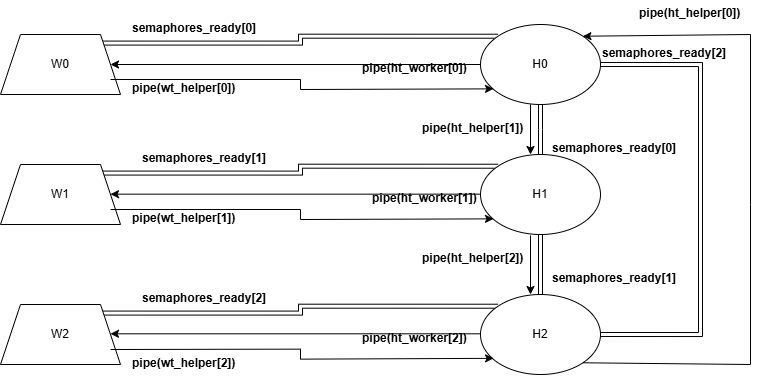

The diagram above was exported from draw.io. Its source (the exported page's mxGraphModel, read from the mxfile embedded in the PNG):
<mxGraphModel dx="1590" dy="761" grid="1" gridSize="10" guides="1" tooltips="1" connect="1" arrows="1" fold="1" page="1" pageScale="1" pageWidth="827" pageHeight="1169" math="0" shadow="0">
  <root>
    <mxCell id="0" />
    <mxCell id="1" parent="0" />
    <mxCell id="abpymUWvpBA-4ARUJ339-13" style="edgeStyle=orthogonalEdgeStyle;rounded=0;orthogonalLoop=1;jettySize=auto;html=1;exitX=1;exitY=0;exitDx=0;exitDy=0;entryX=0;entryY=0;entryDx=0;entryDy=0;shape=link;" parent="1" source="abpymUWvpBA-4ARUJ339-1" target="abpymUWvpBA-4ARUJ339-3" edge="1">
      <mxGeometry relative="1" as="geometry" />
    </mxCell>
    <mxCell id="abpymUWvpBA-4ARUJ339-1" value="" style="shape=trapezoid;perimeter=trapezoidPerimeter;whiteSpace=wrap;html=1;fixedSize=1;" parent="1" vertex="1">
      <mxGeometry x="70" y="140" width="120" height="60" as="geometry" />
    </mxCell>
    <mxCell id="abpymUWvpBA-4ARUJ339-7" style="edgeStyle=orthogonalEdgeStyle;rounded=0;orthogonalLoop=1;jettySize=auto;html=1;exitX=0.5;exitY=1;exitDx=0;exitDy=0;entryX=0.5;entryY=0;entryDx=0;entryDy=0;shape=link;" parent="1" source="abpymUWvpBA-4ARUJ339-3" edge="1">
      <mxGeometry relative="1" as="geometry">
        <mxPoint x="610" y="260" as="targetPoint" />
      </mxGeometry>
    </mxCell>
    <mxCell id="abpymUWvpBA-4ARUJ339-3" value="" style="ellipse;whiteSpace=wrap;html=1;" parent="1" vertex="1">
      <mxGeometry x="550" y="130" width="120" height="80" as="geometry" />
    </mxCell>
    <mxCell id="abpymUWvpBA-4ARUJ339-9" value="" style="edgeStyle=orthogonalEdgeStyle;rounded=0;orthogonalLoop=1;jettySize=auto;html=1;shape=link;" parent="1" edge="1">
      <mxGeometry relative="1" as="geometry">
        <mxPoint x="610" y="340" as="sourcePoint" />
        <mxPoint x="610" y="400" as="targetPoint" />
      </mxGeometry>
    </mxCell>
    <mxCell id="abpymUWvpBA-4ARUJ339-17" style="edgeStyle=orthogonalEdgeStyle;rounded=0;orthogonalLoop=1;jettySize=auto;html=1;exitX=1;exitY=0;exitDx=0;exitDy=0;entryX=0;entryY=0;entryDx=0;entryDy=0;shape=link;" parent="1" source="abpymUWvpBA-4ARUJ339-18" target="abpymUWvpBA-4ARUJ339-19" edge="1">
      <mxGeometry relative="1" as="geometry" />
    </mxCell>
    <mxCell id="abpymUWvpBA-4ARUJ339-18" value="" style="shape=trapezoid;perimeter=trapezoidPerimeter;whiteSpace=wrap;html=1;fixedSize=1;" parent="1" vertex="1">
      <mxGeometry x="70" y="270" width="120" height="60" as="geometry" />
    </mxCell>
    <mxCell id="abpymUWvpBA-4ARUJ339-19" value="" style="ellipse;whiteSpace=wrap;html=1;" parent="1" vertex="1">
      <mxGeometry x="550" y="260" width="120" height="80" as="geometry" />
    </mxCell>
    <mxCell id="abpymUWvpBA-4ARUJ339-21" style="edgeStyle=orthogonalEdgeStyle;rounded=0;orthogonalLoop=1;jettySize=auto;html=1;exitX=1;exitY=0;exitDx=0;exitDy=0;entryX=0;entryY=0;entryDx=0;entryDy=0;shape=link;" parent="1" source="abpymUWvpBA-4ARUJ339-22" target="abpymUWvpBA-4ARUJ339-23" edge="1">
      <mxGeometry relative="1" as="geometry" />
    </mxCell>
    <mxCell id="abpymUWvpBA-4ARUJ339-22" value="" style="shape=trapezoid;perimeter=trapezoidPerimeter;whiteSpace=wrap;html=1;fixedSize=1;" parent="1" vertex="1">
      <mxGeometry x="70" y="410" width="120" height="60" as="geometry" />
    </mxCell>
    <mxCell id="abpymUWvpBA-4ARUJ339-44" style="edgeStyle=orthogonalEdgeStyle;rounded=0;orthogonalLoop=1;jettySize=auto;html=1;exitX=1;exitY=0.5;exitDx=0;exitDy=0;entryX=1;entryY=0.5;entryDx=0;entryDy=0;shape=link;" parent="1" source="abpymUWvpBA-4ARUJ339-23" target="abpymUWvpBA-4ARUJ339-3" edge="1">
      <mxGeometry relative="1" as="geometry">
        <Array as="points">
          <mxPoint x="770" y="440" />
          <mxPoint x="770" y="170" />
        </Array>
      </mxGeometry>
    </mxCell>
    <mxCell id="abpymUWvpBA-4ARUJ339-23" value="" style="ellipse;whiteSpace=wrap;html=1;" parent="1" vertex="1">
      <mxGeometry x="550" y="400" width="120" height="80" as="geometry" />
    </mxCell>
    <mxCell id="abpymUWvpBA-4ARUJ339-25" value="W0&lt;span style=&quot;color: rgba(0, 0, 0, 0); font-family: monospace; font-size: 0px; text-align: start; text-wrap-mode: nowrap;&quot;&gt;%3CmxGraphModel%3E%3Croot%3E%3CmxCell%20id%3D%220%22%2F%3E%3CmxCell%20id%3D%221%22%20parent%3D%220%22%2F%3E%3CmxCell%20id%3D%222%22%20value%3D%22W1%22%20style%3D%22text%3Bhtml%3D1%3Balign%3Dcenter%3BverticalAlign%3Dmiddle%3BwhiteSpace%3Dwrap%3Brounded%3D0%3B%22%20vertex%3D%221%22%20parent%3D%221%22%3E%3CmxGeometry%20x%3D%22100%22%20y%3D%22155%22%20width%3D%2260%22%20height%3D%2230%22%20as%3D%22geometry%22%2F%3E%3C%2FmxCell%3E%3C%2Froot%3E%3C%2FmxGraphModel%3E&lt;/span&gt;" style="text;html=1;align=center;verticalAlign=middle;whiteSpace=wrap;rounded=0;" parent="1" vertex="1">
      <mxGeometry x="100" y="155" width="60" height="30" as="geometry" />
    </mxCell>
    <mxCell id="abpymUWvpBA-4ARUJ339-26" value="W1" style="text;html=1;align=center;verticalAlign=middle;whiteSpace=wrap;rounded=0;" parent="1" vertex="1">
      <mxGeometry x="100" y="285" width="60" height="30" as="geometry" />
    </mxCell>
    <mxCell id="abpymUWvpBA-4ARUJ339-27" value="W2" style="text;html=1;align=center;verticalAlign=middle;whiteSpace=wrap;rounded=0;" parent="1" vertex="1">
      <mxGeometry x="100" y="425" width="60" height="30" as="geometry" />
    </mxCell>
    <mxCell id="abpymUWvpBA-4ARUJ339-28" value="H0" style="text;html=1;align=center;verticalAlign=middle;whiteSpace=wrap;rounded=0;" parent="1" vertex="1">
      <mxGeometry x="580" y="155" width="60" height="30" as="geometry" />
    </mxCell>
    <mxCell id="abpymUWvpBA-4ARUJ339-29" value="H1" style="text;html=1;align=center;verticalAlign=middle;whiteSpace=wrap;rounded=0;" parent="1" vertex="1">
      <mxGeometry x="580" y="285" width="60" height="30" as="geometry" />
    </mxCell>
    <mxCell id="abpymUWvpBA-4ARUJ339-30" value="H2" style="text;html=1;align=center;verticalAlign=middle;whiteSpace=wrap;rounded=0;" parent="1" vertex="1">
      <mxGeometry x="580" y="425" width="60" height="30" as="geometry" />
    </mxCell>
    <mxCell id="abpymUWvpBA-4ARUJ339-31" value="pipe(wt_helper[0])" style="text;whiteSpace=wrap;fontStyle=1" parent="1" vertex="1">
      <mxGeometry x="200" y="180" width="120" height="40" as="geometry" />
    </mxCell>
    <mxCell id="abpymUWvpBA-4ARUJ339-33" value="pipe(ht_helper[1])" style="text;whiteSpace=wrap;fontStyle=1" parent="1" vertex="1">
      <mxGeometry x="490" y="220" width="120" height="40" as="geometry" />
    </mxCell>
    <mxCell id="abpymUWvpBA-4ARUJ339-34" value="pipe(wt_helper[1])" style="text;whiteSpace=wrap;fontStyle=1" parent="1" vertex="1">
      <mxGeometry x="200" y="310" width="120" height="40" as="geometry" />
    </mxCell>
    <mxCell id="abpymUWvpBA-4ARUJ339-36" value="pipe(ht_helper[2])" style="text;whiteSpace=wrap;fontStyle=1" parent="1" vertex="1">
      <mxGeometry x="490" y="350" width="120" height="40" as="geometry" />
    </mxCell>
    <mxCell id="abpymUWvpBA-4ARUJ339-37" value="pipe(wt_helper[2])" style="text;whiteSpace=wrap;fontStyle=1" parent="1" vertex="1">
      <mxGeometry x="200" y="455" width="120" height="40" as="geometry" />
    </mxCell>
    <mxCell id="abpymUWvpBA-4ARUJ339-45" value="pipe(ht_helper[0])" style="text;whiteSpace=wrap;fontStyle=1" parent="1" vertex="1">
      <mxGeometry x="707" y="105" width="120" height="40" as="geometry" />
    </mxCell>
    <mxCell id="FKae9KROlSCwkkz6VIAi-1" value="semaphores_ready[0]" style="text;whiteSpace=wrap;fontStyle=1" vertex="1" parent="1">
      <mxGeometry x="200" y="120" width="150" height="40" as="geometry" />
    </mxCell>
    <mxCell id="FKae9KROlSCwkkz6VIAi-2" value="semaphores_ready[1]" style="text;whiteSpace=wrap;fontStyle=1" vertex="1" parent="1">
      <mxGeometry x="210" y="250" width="150" height="40" as="geometry" />
    </mxCell>
    <mxCell id="FKae9KROlSCwkkz6VIAi-3" value="semaphores_ready[2]" style="text;whiteSpace=wrap;fontStyle=1" vertex="1" parent="1">
      <mxGeometry x="210" y="390" width="150" height="40" as="geometry" />
    </mxCell>
    <mxCell id="FKae9KROlSCwkkz6VIAi-4" value="semaphores_ready[0]" style="text;whiteSpace=wrap;fontStyle=1" vertex="1" parent="1">
      <mxGeometry x="620" y="240" width="150" height="40" as="geometry" />
    </mxCell>
    <mxCell id="FKae9KROlSCwkkz6VIAi-5" value="semaphores_ready[1]" style="text;whiteSpace=wrap;fontStyle=1" vertex="1" parent="1">
      <mxGeometry x="620" y="370" width="150" height="40" as="geometry" />
    </mxCell>
    <mxCell id="FKae9KROlSCwkkz6VIAi-6" value="semaphores_ready[2]" style="text;whiteSpace=wrap;fontStyle=1" vertex="1" parent="1">
      <mxGeometry x="670" y="145" width="150" height="40" as="geometry" />
    </mxCell>
    <mxCell id="FKae9KROlSCwkkz6VIAi-14" value="" style="endArrow=classic;html=1;rounded=0;entryX=0.109;entryY=0.798;entryDx=0;entryDy=0;entryPerimeter=0;" edge="1" parent="1" target="abpymUWvpBA-4ARUJ339-23">
      <mxGeometry width="50" height="50" relative="1" as="geometry">
        <mxPoint x="180" y="455" as="sourcePoint" />
        <mxPoint x="550.7199999999998" y="465.36" as="targetPoint" />
        <Array as="points">
          <mxPoint x="370" y="454.64" />
          <mxPoint x="370" y="464.64" />
        </Array>
      </mxGeometry>
    </mxCell>
    <mxCell id="FKae9KROlSCwkkz6VIAi-15" value="" style="endArrow=classic;html=1;rounded=0;entryX=0.109;entryY=0.798;entryDx=0;entryDy=0;entryPerimeter=0;exitX=1;exitY=0.5;exitDx=0;exitDy=0;" edge="1" parent="1">
      <mxGeometry width="50" height="50" relative="1" as="geometry">
        <mxPoint x="180" y="315" as="sourcePoint" />
        <mxPoint x="563" y="324.36" as="targetPoint" />
        <Array as="points">
          <mxPoint x="370" y="315" />
          <mxPoint x="370" y="325" />
        </Array>
      </mxGeometry>
    </mxCell>
    <mxCell id="FKae9KROlSCwkkz6VIAi-16" value="" style="endArrow=classic;html=1;rounded=0;entryX=0.109;entryY=0.798;entryDx=0;entryDy=0;entryPerimeter=0;exitX=1;exitY=0.5;exitDx=0;exitDy=0;" edge="1" parent="1">
      <mxGeometry width="50" height="50" relative="1" as="geometry">
        <mxPoint x="180" y="185" as="sourcePoint" />
        <mxPoint x="563" y="194.36" as="targetPoint" />
        <Array as="points">
          <mxPoint x="370" y="185" />
          <mxPoint x="370" y="195" />
        </Array>
      </mxGeometry>
    </mxCell>
    <mxCell id="FKae9KROlSCwkkz6VIAi-17" value="" style="endArrow=classic;html=1;rounded=0;exitX=0;exitY=0.5;exitDx=0;exitDy=0;" edge="1" parent="1" source="abpymUWvpBA-4ARUJ339-3" target="abpymUWvpBA-4ARUJ339-1">
      <mxGeometry width="50" height="50" relative="1" as="geometry">
        <mxPoint x="390" y="420" as="sourcePoint" />
        <mxPoint x="220" y="170" as="targetPoint" />
      </mxGeometry>
    </mxCell>
    <mxCell id="FKae9KROlSCwkkz6VIAi-18" value="" style="endArrow=classic;html=1;rounded=0;exitX=0;exitY=0.5;exitDx=0;exitDy=0;" edge="1" parent="1">
      <mxGeometry width="50" height="50" relative="1" as="geometry">
        <mxPoint x="550" y="299.65999999999997" as="sourcePoint" />
        <mxPoint x="180" y="299.65999999999997" as="targetPoint" />
      </mxGeometry>
    </mxCell>
    <mxCell id="FKae9KROlSCwkkz6VIAi-19" value="" style="endArrow=classic;html=1;rounded=0;exitX=0;exitY=0.5;exitDx=0;exitDy=0;" edge="1" parent="1">
      <mxGeometry width="50" height="50" relative="1" as="geometry">
        <mxPoint x="550" y="439.31" as="sourcePoint" />
        <mxPoint x="180" y="439.31" as="targetPoint" />
      </mxGeometry>
    </mxCell>
    <mxCell id="FKae9KROlSCwkkz6VIAi-24" value="pipe(ht_worker[0])" style="text;whiteSpace=wrap;fontStyle=1" vertex="1" parent="1">
      <mxGeometry x="430" y="160" width="120" height="40" as="geometry" />
    </mxCell>
    <mxCell id="FKae9KROlSCwkkz6VIAi-25" value="pipe(ht_worker[1])" style="text;whiteSpace=wrap;fontStyle=1" vertex="1" parent="1">
      <mxGeometry x="440" y="290" width="120" height="40" as="geometry" />
    </mxCell>
    <mxCell id="FKae9KROlSCwkkz6VIAi-26" value="pipe(ht_worker[2])" style="text;whiteSpace=wrap;fontStyle=1" vertex="1" parent="1">
      <mxGeometry x="430" y="430" width="120" height="40" as="geometry" />
    </mxCell>
    <mxCell id="FKae9KROlSCwkkz6VIAi-27" value="" style="endArrow=classic;html=1;rounded=0;exitX=1;exitY=1;exitDx=0;exitDy=0;entryX=1;entryY=0;entryDx=0;entryDy=0;" edge="1" parent="1" source="abpymUWvpBA-4ARUJ339-23" target="abpymUWvpBA-4ARUJ339-3">
      <mxGeometry width="50" height="50" relative="1" as="geometry">
        <mxPoint x="580" y="610" as="sourcePoint" />
        <mxPoint x="680" y="120" as="targetPoint" />
        <Array as="points">
          <mxPoint x="820" y="470" />
          <mxPoint x="820" y="310" />
          <mxPoint x="820" y="140" />
        </Array>
      </mxGeometry>
    </mxCell>
    <mxCell id="FKae9KROlSCwkkz6VIAi-28" value="" style="endArrow=classic;html=1;rounded=0;" edge="1" parent="1">
      <mxGeometry width="50" height="50" relative="1" as="geometry">
        <mxPoint x="600" y="341" as="sourcePoint" />
        <mxPoint x="600" y="400" as="targetPoint" />
      </mxGeometry>
    </mxCell>
    <mxCell id="FKae9KROlSCwkkz6VIAi-29" value="" style="endArrow=classic;html=1;rounded=0;" edge="1" parent="1">
      <mxGeometry width="50" height="50" relative="1" as="geometry">
        <mxPoint x="600" y="210" as="sourcePoint" />
        <mxPoint x="600" y="260" as="targetPoint" />
      </mxGeometry>
    </mxCell>
  </root>
</mxGraphModel>